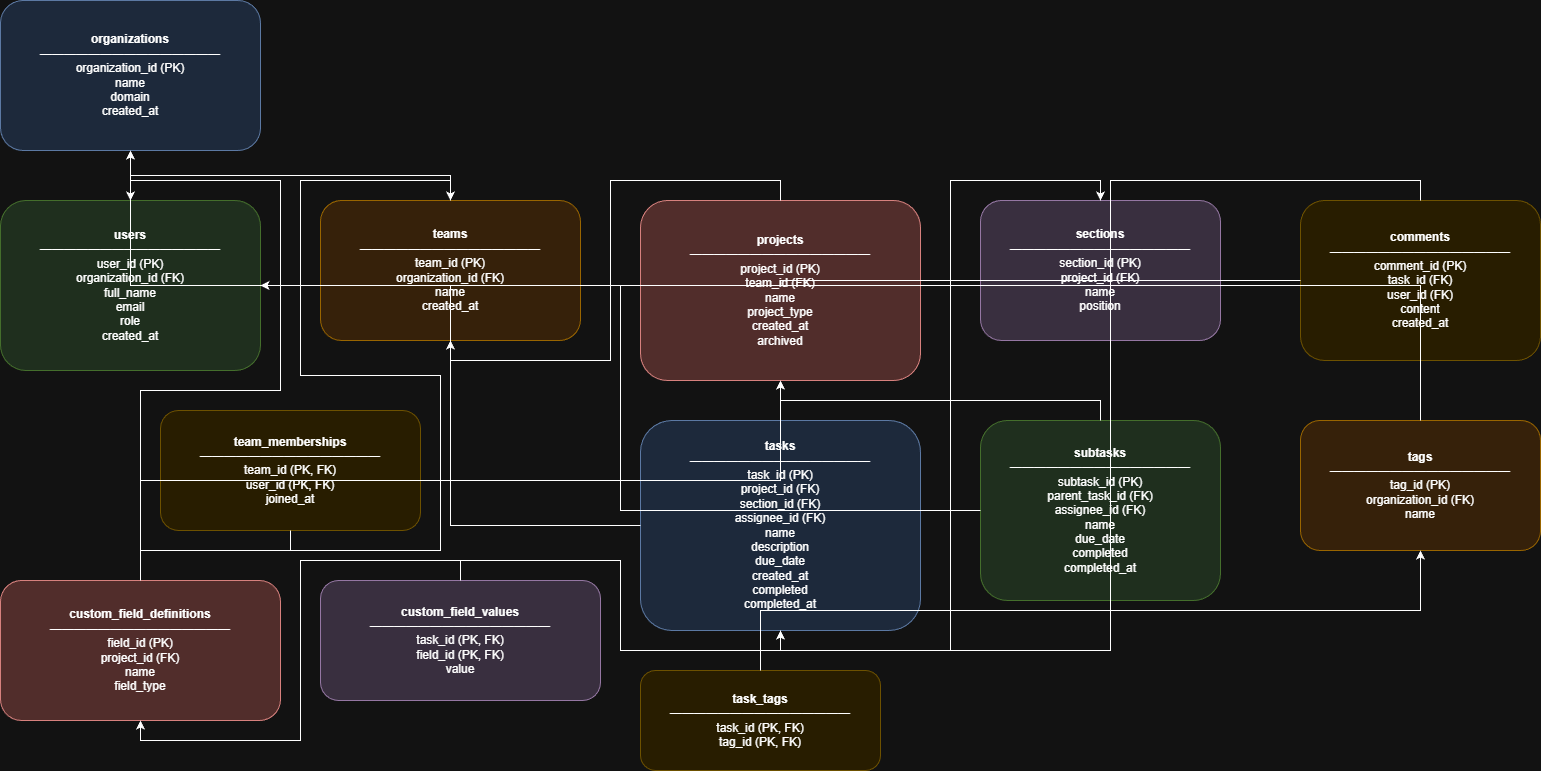

The diagram above was exported from draw.io. Its source (the exported page's mxGraphModel, read from the mxfile embedded in the PNG):
<mxGraphModel dx="1723" dy="1018" grid="1" gridSize="10" guides="1" tooltips="1" connect="1" arrows="1" fold="1" page="1" pageScale="1" pageWidth="850" pageHeight="1100" math="0" shadow="0">
  <root>
    <mxCell id="0" />
    <mxCell id="1" parent="0" />
    <mxCell id="org" parent="1" style="rounded=1;whiteSpace=wrap;html=1;fillColor=#dae8fc;strokeColor=#6c8ebf" value="&lt;b&gt;organizations&lt;/b&gt;&lt;br&gt;———————————————&lt;br&gt;organization_id (PK)&lt;br&gt;name&lt;br&gt;domain&lt;br&gt;created_at" vertex="1">
      <mxGeometry height="150" width="260" x="100" y="40" as="geometry" />
    </mxCell>
    <mxCell id="users" parent="1" style="rounded=1;whiteSpace=wrap;html=1;fillColor=#d5e8d4;strokeColor=#82b366" value="&lt;b&gt;users&lt;/b&gt;&lt;br&gt;———————————————&lt;br&gt;user_id (PK)&lt;br&gt;organization_id (FK)&lt;br&gt;full_name&lt;br&gt;email&lt;br&gt;role&lt;br&gt;created_at" vertex="1">
      <mxGeometry height="170" width="260" x="100" y="240" as="geometry" />
    </mxCell>
    <mxCell id="teams" parent="1" style="rounded=1;whiteSpace=wrap;html=1;fillColor=#ffe6cc;strokeColor=#d79b00" value="&lt;b&gt;teams&lt;/b&gt;&lt;br&gt;———————————————&lt;br&gt;team_id (PK)&lt;br&gt;organization_id (FK)&lt;br&gt;name&lt;br&gt;created_at" vertex="1">
      <mxGeometry height="140" width="260" x="420" y="240" as="geometry" />
    </mxCell>
    <mxCell id="team_memberships" parent="1" style="rounded=1;whiteSpace=wrap;html=1;fillColor=#fff2cc;strokeColor=#d6b656" value="&lt;b&gt;team_memberships&lt;/b&gt;&lt;br&gt;———————————————&lt;br&gt;team_id (PK, FK)&lt;br&gt;user_id (PK, FK)&lt;br&gt;joined_at" vertex="1">
      <mxGeometry height="120" width="260" x="260" y="450" as="geometry" />
    </mxCell>
    <mxCell id="projects" parent="1" style="rounded=1;whiteSpace=wrap;html=1;fillColor=#f8cecc;strokeColor=#b85450" value="&lt;b&gt;projects&lt;/b&gt;&lt;br&gt;———————————————&lt;br&gt;project_id (PK)&lt;br&gt;team_id (FK)&lt;br&gt;name&lt;br&gt;project_type&lt;br&gt;created_at&lt;br&gt;archived" vertex="1">
      <mxGeometry height="180" width="280" x="740" y="240" as="geometry" />
    </mxCell>
    <mxCell id="sections" parent="1" style="rounded=1;whiteSpace=wrap;html=1;fillColor=#e1d5e7;strokeColor=#9673a6" value="&lt;b&gt;sections&lt;/b&gt;&lt;br&gt;———————————————&lt;br&gt;section_id (PK)&lt;br&gt;project_id (FK)&lt;br&gt;name&lt;br&gt;position" vertex="1">
      <mxGeometry height="140" width="240" x="1080" y="240" as="geometry" />
    </mxCell>
    <mxCell id="tasks" parent="1" style="rounded=1;whiteSpace=wrap;html=1;fillColor=#dae8fc;strokeColor=#6c8ebf" value="&lt;b&gt;tasks&lt;/b&gt;&lt;br&gt;———————————————&lt;br&gt;task_id (PK)&lt;br&gt;project_id (FK)&lt;br&gt;section_id (FK)&lt;br&gt;assignee_id (FK)&lt;br&gt;name&lt;br&gt;description&lt;br&gt;due_date&lt;br&gt;created_at&lt;br&gt;completed&lt;br&gt;completed_at" vertex="1">
      <mxGeometry height="210" width="280" x="740" y="460" as="geometry" />
    </mxCell>
    <mxCell id="subtasks" parent="1" style="rounded=1;whiteSpace=wrap;html=1;fillColor=#d5e8d4;strokeColor=#82b366" value="&lt;b&gt;subtasks&lt;/b&gt;&lt;br&gt;———————————————&lt;br&gt;subtask_id (PK)&lt;br&gt;parent_task_id (FK)&lt;br&gt;assignee_id (FK)&lt;br&gt;name&lt;br&gt;due_date&lt;br&gt;completed&lt;br&gt;completed_at" vertex="1">
      <mxGeometry height="180" width="240" x="1080" y="460" as="geometry" />
    </mxCell>
    <mxCell id="comments" parent="1" style="rounded=1;whiteSpace=wrap;html=1;fillColor=#fff2cc;strokeColor=#d6b656" value="&lt;b&gt;comments&lt;/b&gt;&lt;br&gt;———————————————&lt;br&gt;comment_id (PK)&lt;br&gt;task_id (FK)&lt;br&gt;user_id (FK)&lt;br&gt;content&lt;br&gt;created_at" vertex="1">
      <mxGeometry height="160" width="240" x="1400" y="240" as="geometry" />
    </mxCell>
    <mxCell id="tags" parent="1" style="rounded=1;whiteSpace=wrap;html=1;fillColor=#ffe6cc;strokeColor=#d79b00" value="&lt;b&gt;tags&lt;/b&gt;&lt;br&gt;———————————————&lt;br&gt;tag_id (PK)&lt;br&gt;organization_id (FK)&lt;br&gt;name" vertex="1">
      <mxGeometry height="130" width="240" x="1400" y="460" as="geometry" />
    </mxCell>
    <mxCell id="custom_fields" parent="1" style="rounded=1;whiteSpace=wrap;html=1;fillColor=#f8cecc;strokeColor=#b85450" value="&lt;b&gt;custom_field_definitions&lt;/b&gt;&lt;br&gt;———————————————&lt;br&gt;field_id (PK)&lt;br&gt;project_id (FK)&lt;br&gt;name&lt;br&gt;field_type" vertex="1">
      <mxGeometry height="140" width="280" x="100" y="620" as="geometry" />
    </mxCell>
    <mxCell id="custom_field_values" parent="1" style="rounded=1;whiteSpace=wrap;html=1;fillColor=#e1d5e7;strokeColor=#9673a6" value="&lt;b&gt;custom_field_values&lt;/b&gt;&lt;br&gt;———————————————&lt;br&gt;task_id (PK, FK)&lt;br&gt;field_id (PK, FK)&lt;br&gt;value" vertex="1">
      <mxGeometry height="120" width="280" x="420" y="620" as="geometry" />
    </mxCell>
    <mxCell id="task_tags" parent="1" style="rounded=1;whiteSpace=wrap;html=1;fillColor=#fff2cc;strokeColor=#d6b656" value="&lt;b&gt;task_tags&lt;/b&gt;&lt;br&gt;———————————————&lt;br&gt;task_id (PK, FK)&lt;br&gt;tag_id (PK, FK)" vertex="1">
      <mxGeometry height="100" width="240" x="740" y="710" as="geometry" />
    </mxCell>
    <mxCell id="e1" edge="1" parent="1" source="users" style="edgeStyle=orthogonalEdgeStyle;rounded=0;orthogonalLoop=1;jettySize=auto;html=1;exitX=0.5;exitY=0;exitDx=0;exitDy=0;entryX=0.5;entryY=1;entryDx=0;entryDy=0;" target="org">
      <mxGeometry relative="1" as="geometry" />
    </mxCell>
    <mxCell id="e2" edge="1" parent="1" source="teams" style="edgeStyle=orthogonalEdgeStyle;rounded=0;orthogonalLoop=1;jettySize=auto;html=1;exitX=0.5;exitY=0;exitDx=0;exitDy=0;entryX=0.5;entryY=1;entryDx=0;entryDy=0;" target="org">
      <mxGeometry relative="1" as="geometry" />
    </mxCell>
    <mxCell id="e3" edge="1" parent="1" source="tags" style="edgeStyle=orthogonalEdgeStyle;rounded=0;orthogonalLoop=1;jettySize=auto;html=1;exitX=0.5;exitY=0;exitDx=0;exitDy=0;entryX=0.5;entryY=1;entryDx=0;entryDy=0;" target="org">
      <mxGeometry relative="1" as="geometry" />
    </mxCell>
    <mxCell id="e4" edge="1" parent="1" source="team_memberships" style="edgeStyle=orthogonalEdgeStyle;rounded=0;orthogonalLoop=1;jettySize=auto;html=1;exitX=0.5;exitY=1;exitDx=0;exitDy=0;entryX=0.5;entryY=0;entryDx=0;entryDy=0;" target="users">
      <mxGeometry relative="1" as="geometry" />
    </mxCell>
    <mxCell id="e5" edge="1" parent="1" source="team_memberships" style="edgeStyle=orthogonalEdgeStyle;rounded=0;orthogonalLoop=1;jettySize=auto;html=1;exitX=0.5;exitY=1;exitDx=0;exitDy=0;entryX=0.5;entryY=0;entryDx=0;entryDy=0;" target="teams">
      <mxGeometry relative="1" as="geometry" />
    </mxCell>
    <mxCell id="e6" edge="1" parent="1" source="projects" style="edgeStyle=orthogonalEdgeStyle;rounded=0;orthogonalLoop=1;jettySize=auto;html=1;exitX=0.5;exitY=0;exitDx=0;exitDy=0;entryX=0.5;entryY=1;entryDx=0;entryDy=0;" target="teams">
      <mxGeometry relative="1" as="geometry" />
    </mxCell>
    <mxCell id="e7" edge="1" parent="1" source="sections" style="edgeStyle=orthogonalEdgeStyle;rounded=0;orthogonalLoop=1;jettySize=auto;html=1;exitX=0.5;exitY=0;exitDx=0;exitDy=0;entryX=0.5;entryY=1;entryDx=0;entryDy=0;" target="projects">
      <mxGeometry relative="1" as="geometry" />
    </mxCell>
    <mxCell id="e8" edge="1" parent="1" source="tasks" style="edgeStyle=orthogonalEdgeStyle;rounded=0;orthogonalLoop=1;jettySize=auto;html=1;exitX=0.5;exitY=0;exitDx=0;exitDy=0;entryX=0.5;entryY=1;entryDx=0;entryDy=0;" target="projects">
      <mxGeometry relative="1" as="geometry" />
    </mxCell>
    <mxCell id="e9" edge="1" parent="1" source="tasks" style="edgeStyle=orthogonalEdgeStyle;rounded=0;orthogonalLoop=1;jettySize=auto;html=1;exitX=0.5;exitY=1;exitDx=0;exitDy=0;entryX=0.5;entryY=0;entryDx=0;entryDy=0;" target="sections">
      <mxGeometry relative="1" as="geometry" />
    </mxCell>
    <mxCell id="e10" edge="1" parent="1" source="tasks" style="edgeStyle=orthogonalEdgeStyle;rounded=0;orthogonalLoop=1;jettySize=auto;html=1;exitX=0;exitY=0.5;exitDx=0;exitDy=0;entryX=1;entryY=0.5;entryDx=0;entryDy=0;" target="users">
      <mxGeometry relative="1" as="geometry" />
    </mxCell>
    <mxCell id="e11" edge="1" parent="1" source="subtasks" style="edgeStyle=orthogonalEdgeStyle;rounded=0;orthogonalLoop=1;jettySize=auto;html=1;exitX=0.5;exitY=0;exitDx=0;exitDy=0;entryX=0.5;entryY=1;entryDx=0;entryDy=0;" target="tasks">
      <mxGeometry relative="1" as="geometry" />
    </mxCell>
    <mxCell id="e12" edge="1" parent="1" source="subtasks" style="edgeStyle=orthogonalEdgeStyle;rounded=0;orthogonalLoop=1;jettySize=auto;html=1;exitX=0;exitY=0.5;exitDx=0;exitDy=0;entryX=1;entryY=0.5;entryDx=0;entryDy=0;" target="users">
      <mxGeometry relative="1" as="geometry" />
    </mxCell>
    <mxCell id="e13" edge="1" parent="1" source="comments" style="edgeStyle=orthogonalEdgeStyle;rounded=0;orthogonalLoop=1;jettySize=auto;html=1;exitX=0.5;exitY=0;exitDx=0;exitDy=0;entryX=0.5;entryY=1;entryDx=0;entryDy=0;" target="tasks">
      <mxGeometry relative="1" as="geometry" />
    </mxCell>
    <mxCell id="e14" edge="1" parent="1" source="comments" style="edgeStyle=orthogonalEdgeStyle;rounded=0;orthogonalLoop=1;jettySize=auto;html=1;exitX=0;exitY=0.5;exitDx=0;exitDy=0;entryX=1;entryY=0.5;entryDx=0;entryDy=0;" target="users">
      <mxGeometry relative="1" as="geometry" />
    </mxCell>
    <mxCell id="e15" edge="1" parent="1" source="custom_fields" style="edgeStyle=orthogonalEdgeStyle;rounded=0;orthogonalLoop=1;jettySize=auto;html=1;exitX=0.5;exitY=0;exitDx=0;exitDy=0;entryX=0.5;entryY=1;entryDx=0;entryDy=0;" target="projects">
      <mxGeometry relative="1" as="geometry" />
    </mxCell>
    <mxCell id="e16" edge="1" parent="1" source="custom_field_values" style="edgeStyle=orthogonalEdgeStyle;rounded=0;orthogonalLoop=1;jettySize=auto;html=1;exitX=0.5;exitY=0;exitDx=0;exitDy=0;entryX=0.5;entryY=1;entryDx=0;entryDy=0;" target="custom_fields">
      <mxGeometry relative="1" as="geometry" />
    </mxCell>
    <mxCell id="e17" edge="1" parent="1" source="custom_field_values" style="edgeStyle=orthogonalEdgeStyle;rounded=0;orthogonalLoop=1;jettySize=auto;html=1;exitX=0.5;exitY=0;exitDx=0;exitDy=0;entryX=0.5;entryY=1;entryDx=0;entryDy=0;" target="tasks">
      <mxGeometry relative="1" as="geometry" />
    </mxCell>
    <mxCell id="e18" edge="1" parent="1" source="task_tags" style="edgeStyle=orthogonalEdgeStyle;rounded=0;orthogonalLoop=1;jettySize=auto;html=1;exitX=0.5;exitY=0;exitDx=0;exitDy=0;entryX=0.5;entryY=1;entryDx=0;entryDy=0;" target="tasks">
      <mxGeometry relative="1" as="geometry" />
    </mxCell>
    <mxCell id="e19" edge="1" parent="1" source="task_tags" style="edgeStyle=orthogonalEdgeStyle;rounded=0;orthogonalLoop=1;jettySize=auto;html=1;exitX=0.5;exitY=0;exitDx=0;exitDy=0;entryX=0.5;entryY=1;entryDx=0;entryDy=0;" target="tags">
      <mxGeometry relative="1" as="geometry" />
    </mxCell>
  </root>
</mxGraphModel>